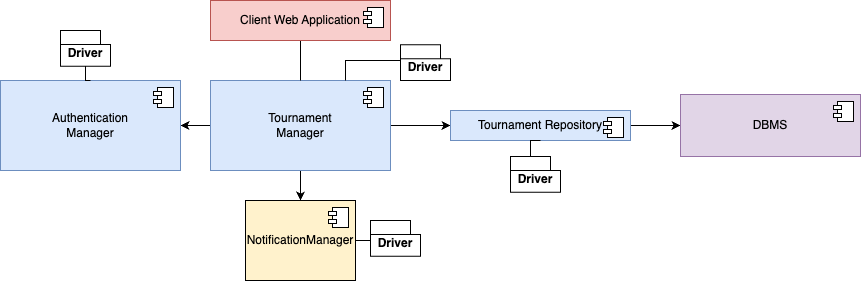

The diagram above was exported from draw.io. Its source (the exported page's mxGraphModel, read from the mxfile embedded in the PNG):
<mxGraphModel dx="-3235" dy="1245" grid="1" gridSize="10" guides="1" tooltips="1" connect="1" arrows="1" fold="1" page="1" pageScale="1" pageWidth="850" pageHeight="1100" math="0" shadow="0">
  <root>
    <mxCell id="0" />
    <mxCell id="1" parent="0" />
    <mxCell id="2" style="edgeStyle=orthogonalEdgeStyle;rounded=0;orthogonalLoop=1;jettySize=auto;html=1;exitX=0;exitY=0.5;exitDx=0;exitDy=0;entryX=1;entryY=0.5;entryDx=0;entryDy=0;" edge="1" source="5" target="10" parent="1">
      <mxGeometry relative="1" as="geometry" />
    </mxCell>
    <mxCell id="3" style="edgeStyle=orthogonalEdgeStyle;rounded=0;orthogonalLoop=1;jettySize=auto;html=1;exitX=1;exitY=0.5;exitDx=0;exitDy=0;entryX=0;entryY=0.5;entryDx=0;entryDy=0;" edge="1" source="5" target="13" parent="1">
      <mxGeometry relative="1" as="geometry" />
    </mxCell>
    <mxCell id="4" style="edgeStyle=orthogonalEdgeStyle;rounded=0;orthogonalLoop=1;jettySize=auto;html=1;exitX=0.5;exitY=1;exitDx=0;exitDy=0;entryX=0.5;entryY=0;entryDx=0;entryDy=0;" edge="1" source="5" target="15" parent="1">
      <mxGeometry relative="1" as="geometry" />
    </mxCell>
    <mxCell id="5" value="Tournament&lt;br&gt;Manager" style="html=1;dropTarget=0;whiteSpace=wrap;fillColor=#dae8fc;strokeColor=#6c8ebf;" vertex="1" parent="1">
      <mxGeometry x="5320" y="1240" width="180" height="90" as="geometry" />
    </mxCell>
    <mxCell id="6" value="" style="shape=module;jettyWidth=8;jettyHeight=4;" vertex="1" parent="5">
      <mxGeometry x="1" width="20" height="20" relative="1" as="geometry">
        <mxPoint x="-27" y="7" as="offset" />
      </mxGeometry>
    </mxCell>
    <mxCell id="7" style="edgeStyle=orthogonalEdgeStyle;rounded=0;orthogonalLoop=1;jettySize=auto;html=1;exitX=0.5;exitY=1;exitDx=0;exitDy=0;entryX=0.5;entryY=0;entryDx=0;entryDy=0;endArrow=none;endFill=0;" edge="1" source="8" target="5" parent="1">
      <mxGeometry relative="1" as="geometry" />
    </mxCell>
    <mxCell id="8" value="Client Web Application" style="html=1;dropTarget=0;whiteSpace=wrap;fillColor=#f8cecc;strokeColor=#b85450;" vertex="1" parent="1">
      <mxGeometry x="5320" y="1160" width="180" height="40" as="geometry" />
    </mxCell>
    <mxCell id="9" value="" style="shape=module;jettyWidth=8;jettyHeight=4;" vertex="1" parent="8">
      <mxGeometry x="1" width="20" height="20" relative="1" as="geometry">
        <mxPoint x="-27" y="7" as="offset" />
      </mxGeometry>
    </mxCell>
    <mxCell id="10" value="Authentication &lt;br&gt;Manager" style="html=1;dropTarget=0;whiteSpace=wrap;fillColor=#dae8fc;strokeColor=#6c8ebf;" vertex="1" parent="1">
      <mxGeometry x="5110" y="1240" width="180" height="90" as="geometry" />
    </mxCell>
    <mxCell id="11" value="" style="shape=module;jettyWidth=8;jettyHeight=4;" vertex="1" parent="10">
      <mxGeometry x="1" width="20" height="20" relative="1" as="geometry">
        <mxPoint x="-27" y="7" as="offset" />
      </mxGeometry>
    </mxCell>
    <mxCell id="12" style="edgeStyle=orthogonalEdgeStyle;rounded=0;orthogonalLoop=1;jettySize=auto;html=1;exitX=1;exitY=0.5;exitDx=0;exitDy=0;entryX=0;entryY=0.5;entryDx=0;entryDy=0;" edge="1" source="13" target="17" parent="1">
      <mxGeometry relative="1" as="geometry" />
    </mxCell>
    <mxCell id="13" value="Tournament Repository" style="html=1;dropTarget=0;whiteSpace=wrap;fillColor=#dae8fc;strokeColor=#6c8ebf;" vertex="1" parent="1">
      <mxGeometry x="5560" y="1270" width="180" height="30" as="geometry" />
    </mxCell>
    <mxCell id="14" value="" style="shape=module;jettyWidth=8;jettyHeight=4;" vertex="1" parent="13">
      <mxGeometry x="1" width="20" height="20" relative="1" as="geometry">
        <mxPoint x="-27" y="7" as="offset" />
      </mxGeometry>
    </mxCell>
    <mxCell id="15" value="NotificationManager" style="html=1;dropTarget=0;whiteSpace=wrap;fillColor=#fff2cc;strokeColor=#000000;" vertex="1" parent="1">
      <mxGeometry x="5355" y="1360" width="110" height="80" as="geometry" />
    </mxCell>
    <mxCell id="16" value="" style="shape=module;jettyWidth=8;jettyHeight=4;" vertex="1" parent="15">
      <mxGeometry x="1" width="20" height="20" relative="1" as="geometry">
        <mxPoint x="-27" y="7" as="offset" />
      </mxGeometry>
    </mxCell>
    <mxCell id="17" value="DBMS" style="html=1;dropTarget=0;whiteSpace=wrap;fillColor=#e1d5e7;strokeColor=#9673a6;" vertex="1" parent="1">
      <mxGeometry x="5790" y="1254" width="180" height="62" as="geometry" />
    </mxCell>
    <mxCell id="18" value="" style="shape=module;jettyWidth=8;jettyHeight=4;" vertex="1" parent="17">
      <mxGeometry x="1" width="20" height="20" relative="1" as="geometry">
        <mxPoint x="-27" y="7" as="offset" />
      </mxGeometry>
    </mxCell>
    <mxCell id="19" value="Driver" style="shape=folder;fontStyle=1;spacingTop=10;tabWidth=40;tabHeight=14;tabPosition=left;html=1;whiteSpace=wrap;aspect=fixed;" vertex="1" parent="1">
      <mxGeometry x="5170" y="1190" width="50" height="35.71" as="geometry" />
    </mxCell>
    <mxCell id="20" value="Driver" style="shape=folder;fontStyle=1;spacingTop=10;tabWidth=40;tabHeight=14;tabPosition=left;html=1;whiteSpace=wrap;aspect=fixed;" vertex="1" parent="1">
      <mxGeometry x="5480" y="1380" width="50" height="35.71" as="geometry" />
    </mxCell>
    <mxCell id="21" value="Driver" style="shape=folder;fontStyle=1;spacingTop=10;tabWidth=40;tabHeight=14;tabPosition=left;html=1;whiteSpace=wrap;aspect=fixed;" vertex="1" parent="1">
      <mxGeometry x="5620" y="1316" width="50" height="35.71" as="geometry" />
    </mxCell>
    <mxCell id="22" value="Driver" style="shape=folder;fontStyle=1;spacingTop=10;tabWidth=40;tabHeight=14;tabPosition=left;html=1;whiteSpace=wrap;aspect=fixed;" vertex="1" parent="1">
      <mxGeometry x="5510" y="1204.29" width="50" height="35.71" as="geometry" />
    </mxCell>
    <mxCell id="23" style="edgeStyle=orthogonalEdgeStyle;rounded=0;orthogonalLoop=1;jettySize=auto;html=1;exitX=0.5;exitY=0;exitDx=0;exitDy=0;entryX=0.5;entryY=1;entryDx=0;entryDy=0;entryPerimeter=0;endArrow=none;endFill=0;" edge="1" source="10" target="19" parent="1">
      <mxGeometry relative="1" as="geometry" />
    </mxCell>
    <mxCell id="24" style="edgeStyle=orthogonalEdgeStyle;rounded=0;orthogonalLoop=1;jettySize=auto;html=1;exitX=0.75;exitY=0;exitDx=0;exitDy=0;entryX=0.011;entryY=0.44;entryDx=0;entryDy=0;entryPerimeter=0;endArrow=none;endFill=0;" edge="1" source="5" target="22" parent="1">
      <mxGeometry relative="1" as="geometry">
        <Array as="points">
          <mxPoint x="5455" y="1220" />
        </Array>
      </mxGeometry>
    </mxCell>
    <mxCell id="25" style="edgeStyle=orthogonalEdgeStyle;rounded=0;orthogonalLoop=1;jettySize=auto;html=1;exitX=1;exitY=0.5;exitDx=0;exitDy=0;entryX=0;entryY=0;entryDx=0;entryDy=14;entryPerimeter=0;endArrow=none;endFill=0;" edge="1" source="15" target="20" parent="1">
      <mxGeometry relative="1" as="geometry" />
    </mxCell>
    <mxCell id="26" style="edgeStyle=orthogonalEdgeStyle;rounded=0;orthogonalLoop=1;jettySize=auto;html=1;exitX=0.5;exitY=1;exitDx=0;exitDy=0;entryX=0;entryY=0;entryDx=20;entryDy=0;entryPerimeter=0;endArrow=none;endFill=0;" edge="1" source="13" target="21" parent="1">
      <mxGeometry relative="1" as="geometry" />
    </mxCell>
  </root>
</mxGraphModel>